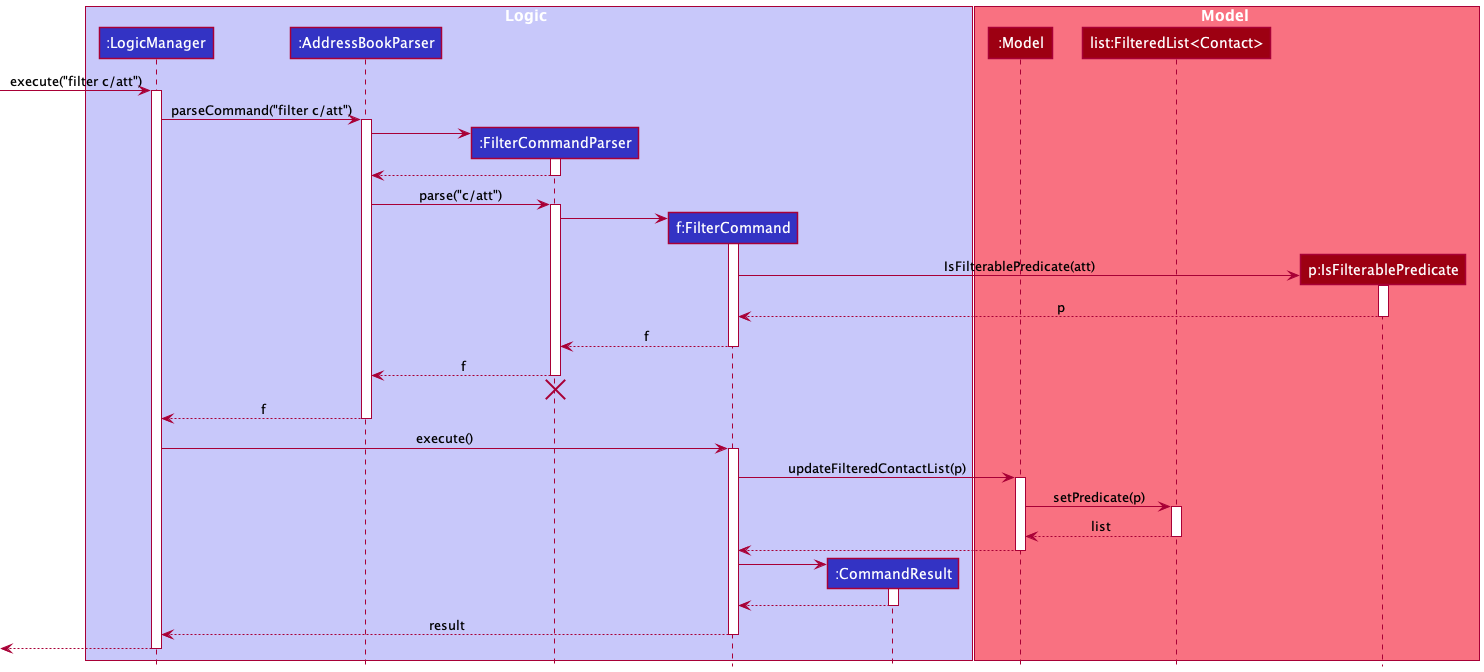

The diagram above was rendered by PlantUML. Its source (embedded in the PNG):
@startuml
!include style.puml

box Logic LOGIC_COLOR_T1
participant ":LogicManager" as LogicManager LOGIC_COLOR
participant ":AddressBookParser" as AddressBookParser LOGIC_COLOR
participant ":FilterCommandParser" as FilterCommandParser LOGIC_COLOR
participant "f:FilterCommand" as FilterCommand LOGIC_COLOR
participant ":CommandResult" as CommandResult LOGIC_COLOR
end box

box Model MODEL_COLOR_T1
participant ":Model" as Model MODEL_COLOR
participant "list:FilteredList<Contact>" as filteredContact MODEL_COLOR
participant "p:IsFilterablePredicate" as IsFilterablePredicate MODEL_COLOR
end box

[-> LogicManager : execute("filter c/att")
activate LogicManager

LogicManager -> AddressBookParser : parseCommand("filter c/att")
activate AddressBookParser

create FilterCommandParser
AddressBookParser -> FilterCommandParser
activate FilterCommandParser

FilterCommandParser --> AddressBookParser
deactivate FilterCommandParser

AddressBookParser -> FilterCommandParser : parse("c/att")
activate FilterCommandParser

create FilterCommand
FilterCommandParser -> FilterCommand
activate FilterCommand

create IsFilterablePredicate
FilterCommand -> IsFilterablePredicate : IsFilterablePredicate(att)
activate IsFilterablePredicate

IsFilterablePredicate --> FilterCommand  : p
deactivate IsFilterablePredicate

FilterCommand --> FilterCommandParser : f
deactivate FilterCommand

FilterCommandParser --> AddressBookParser : f
deactivate FilterCommandParser
'Hidden arrow to position the destroy marker below the end of the activation bar.
FilterCommandParser -[hidden]-> AddressBookParser
destroy FilterCommandParser

AddressBookParser --> LogicManager : f
deactivate AddressBookParser

LogicManager -> FilterCommand : execute()
activate FilterCommand

FilterCommand -> Model : updateFilteredContactList(p)
activate Model

Model -> filteredContact : setPredicate(p)
activate filteredContact

filteredContact --> Model : list
deactivate filteredContact

Model --> FilterCommand
deactivate Model

create CommandResult
FilterCommand -> CommandResult
activate CommandResult

CommandResult --> FilterCommand
deactivate CommandResult

FilterCommand --> LogicManager : result
deactivate FilterCommand

[<--LogicManager
deactivate LogicManager
@enduml